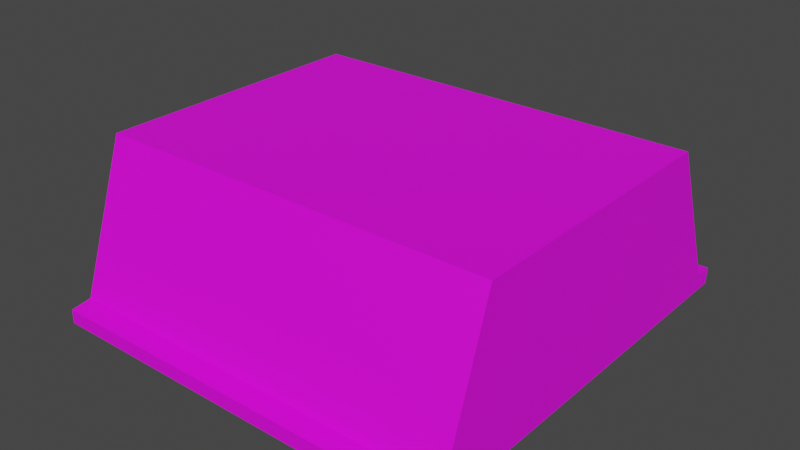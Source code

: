 # Source: Roof_Single_MID.blend  (saved by Blender 2.82.7; exported with 4.5.12 LTS)
import bpy
from mathutils import Matrix  # noqa: F401  (used for matrix-valued properties, if any)

bpy.ops.wm.read_factory_settings(use_empty=True)
scene = bpy.context.scene
scene.name = 'Scene'

# ---- collections
col_collection = bpy.data.collections.new('Collection'); scene.collection.children.link(col_collection)

# ---- images (referenced by path relative to the original .blend; pixels are not part of the script)
import os
ASSET_DIR = os.environ.get("B2B_ASSET_DIR", "")  # directory of the original .blend (textures are referenced by path, not embedded)
HERE = os.path.dirname(os.path.abspath(__file__))  # packed textures are extracted next to this script under _unpacked/

def load_image(name, relpath, width, height, colorspace="sRGB"):
    """Load a texture the original file referenced (path relative to the .blend, or extracted next to this script)."""
    p = next((c for c in (os.path.join(HERE, relpath), os.path.join(ASSET_DIR, relpath)) if relpath and os.path.exists(c)), "")
    if p:
        img = bpy.data.images.load(p, check_existing=True)
        img.name = name
    else:  # same state as the original file: an image datablock whose file is absent (Cycles renders it pink)
        img = bpy.data.images.new(name, width, height)
        img.source = "FILE"
        img.filepath = "//" + (relpath or name)
    img.colorspace_settings.name = colorspace
    return img
img_roof_single_left_png = load_image('Roof_Single_Left.png', 'Roof_Single_Left.png', 1024, 1024, 'sRGB')

# ---- materials (node trees are filled in below, after node groups)
mat_material = bpy.data.materials.new('Material')
mat_material.use_transparent_shadow = False

# ---- material node trees
mat_material.use_nodes = True; mat_material.node_tree.nodes.clear()
_N = mat_material.node_tree.nodes; _L = mat_material.node_tree.links
n0 = _N.new('ShaderNodeOutputMaterial'); n0.name = 'Material Output'; n0.location = (300, 300)
n1 = _N.new('ShaderNodeBsdfPrincipled'); n1.name = 'Principled BSDF'; n1.location = (10, 300)
n1.distribution = 'GGX'
n1.subsurface_method = 'BURLEY'
n1.inputs[3].default_value = 1.45
n1.inputs[27].default_value = (0.0, 0.0, 0.0, 1.0)
n1.inputs[28].default_value = 1.0
n2 = _N.new('ShaderNodeTexImage'); n2.name = 'Image Texture'; n2.location = (-379, 242)
n2.image = img_roof_single_left_png
_L.new(n1.outputs[0], n0.inputs[0])
_L.new(n2.outputs[0], n1.inputs[0])
n0.is_active_output = True

# ---- world
world_world = bpy.data.worlds.new('World'); scene.world = world_world
world_world.use_nodes = True; world_world.node_tree.nodes.clear()
_N = world_world.node_tree.nodes; _L = world_world.node_tree.links
n0 = _N.new('ShaderNodeOutputWorld'); n0.name = 'World Output'; n0.location = (300, 300)
n1 = _N.new('ShaderNodeBackground'); n1.name = 'Background'; n1.location = (10, 300)
n1.inputs[0].default_value = (0.05088, 0.05088, 0.05088, 1.0)
_L.new(n1.outputs[0], n0.inputs[0])
n0.is_active_output = True
world_world.color = (0.05088, 0.05088, 0.05088)
world_world.use_sun_shadow = False
world_world.sun_shadow_jitter_overblur = 0.0

# ---- meshes
me_cube = bpy.data.meshes.new('Cube')
me_cube.from_pydata([(-2.555, -2.475, -0.4768), (-2.555, -1.791, 1.523), (-2.555, 2.51, -0.4768), (-2.555, 1.705, 1.523), (2.436, -2.475, -0.4768), (2.435, -1.791, 1.523), (2.436, 2.51, -0.4768), (2.435, 1.705, 1.523), (-2.555, -2.405, -0.2737), (-2.555, 2.428, -0.2737), (2.436, 2.428, -0.2737), (2.436, -2.405, -0.2737), (2.436, -2.649, -0.4948), (2.436, -2.648, -0.3073), (-2.555, -2.655, -0.3086), (-2.555, -2.655, -0.4791), (2.436, 2.65, -0.482), (2.436, 2.666, -0.2789), (-2.555, 2.674, -0.4717), (-2.555, 2.674, -0.2687)], [], [(8, 1, 3, 9), (9, 3, 7, 10), (10, 7, 5, 11), (11, 5, 1, 8), (2, 6, 4, 0), (7, 3, 1, 5), (0, 8, 9, 2), (12, 13, 14, 15), (8, 14, 13, 11), (0, 15, 14, 8), (4, 12, 15, 0), (18, 19, 17, 16), (9, 19, 18, 2), (10, 17, 19, 9), (2, 18, 16, 6), (10, 11, 4, 6), (6, 16, 17, 10), (12, 4, 11, 13)])
_uv = me_cube.uv_layers.new(name='UVMap')
_uv.uv.foreach_set('vector', [0.7318, 0.542, 0.8674, 0.5948, 0.8674, 0.8959, 0.7318, 0.9582, 0.5546, 0.1572, 0.5545, 0.3001, 0.1875, 0.3001, 0.1328, 0.1572, 0.04578, 0.2383, 0.1873, 0.3006, 0.1873, 0.6016, 0.04578, 0.6545, 0.1328, 0.7426, 0.1875, 0.6011, 0.5546, 0.6011, 0.5546, 0.7426, 0.9757, 0.4653, 0.6006, 0.465, 0.6005, 0.03625, 0.9756, 0.03652, 0.1876, 0.3001, 0.5547, 0.3001, 0.5549, 0.6015, 0.1878, 0.6015, 0.7165, 0.536, 0.7318, 0.542, 0.7318, 0.9582, 0.7165, 0.9652, 0.1076, 0.8721, 0.1073, 0.8356, 0.5486, 0.8378, 0.5486, 0.871, 0.5546, 0.7431, 0.5546, 0.7653, 0.1148, 0.7637, 0.133, 0.7428, 0.7165, 0.536, 0.7228, 0.5204, 0.7224, 0.5204, 0.7318, 0.542, 0.6005, 0.03625, 0.5878, 0.02128, 0.9757, 0.02064, 0.9756, 0.03652, 0.0925, 0.9386, 0.09247, 0.9235, 0.5351, 0.9235, 0.5346, 0.9384, 0.7318, 0.9582, 0.7322, 0.9793, 0.7169, 0.9793, 0.7165, 0.9652, 0.1324, 0.1572, 0.1142, 0.1368, 0.5547, 0.1364, 0.5547, 0.1575, 0.9757, 0.4653, 0.9757, 0.4794, 0.5883, 0.4771, 0.6006, 0.465, 0.16, 0.7453, 0.1588, 0.274, 0.1786, 0.2672, 0.1798, 0.7532, 0.1798, 0.7532, 0.1803, 0.7669, 0.1605, 0.7685, 0.16, 0.7453, 0.1803, 0.2501, 0.1786, 0.2672, 0.1588, 0.274, 0.162, 0.2503])
me_cube.materials.append(mat_material)
me_cube.use_remesh_fix_poles = True
me_cube.use_remesh_preserve_attributes = False
me_cube.use_mirror_vertex_groups = False
me_cube.update()

# ---- objects
ob_cube = bpy.data.objects.new('Cube', me_cube)

# ---- transforms, parenting, visibility, modifiers, constraints
ob_cube.location = (0.0, 0.0, 2.98e-09)
ob_cube.lineart.crease_threshold = 0.0

# ---- collection membership
col_collection.objects.link(ob_cube)

# ---- scene / render settings (as saved in the file)
scene.frame_start = 1; scene.frame_end = 250; scene.frame_set(1)
scene.render.engine = 'BLENDER_EEVEE_NEXT'
scene.cycles.use_denoising = False
scene.cycles.samples = 128
scene.cycles.sampling_pattern = 'TABULATED_SOBOL'
scene.cycles.use_adaptive_sampling = False
scene.cycles.use_light_tree = False
scene.view_settings.view_transform = 'Filmic'
bpy.context.view_layer.update()

# ---- added for rendering (the .blend has no active camera and no usable light): camera, sun
cam_auto = bpy.data.cameras.new('AutoCamera')
cam_auto.lens = 50.0
cam_auto.sensor_width = 36.0
cam_auto.clip_end = 1000.0
ob_auto_camera = bpy.data.objects.new('AutoCamera', cam_auto)
scene.collection.objects.link(ob_auto_camera)
ob_auto_camera.location = (6.94912, -8.401, 6.12114)
ob_auto_camera.rotation_euler = (1.09748, -7.21219e-08, 0.694738)
scene.camera = ob_auto_camera
light_auto_sun = bpy.data.lights.new('AutoSun', 'SUN')
light_auto_sun.energy = 3.0
light_auto_sun.angle = 0.0523599
ob_auto_sun = bpy.data.objects.new('AutoSun', light_auto_sun)
scene.collection.objects.link(ob_auto_sun)
ob_auto_sun.rotation_euler = (0.872665, 0.174533, 0.523599)
bpy.context.view_layer.update()
